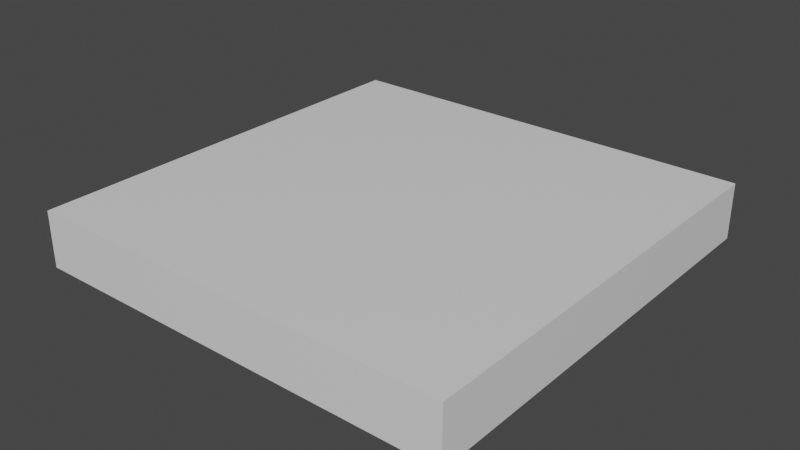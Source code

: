 # Source: BuildFountain.blend  (saved by Blender 2.92.15; exported with 4.5.12 LTS)
import bpy
from mathutils import Matrix  # noqa: F401  (used for matrix-valued properties, if any)

bpy.ops.wm.read_factory_settings(use_empty=True)
scene = bpy.context.scene
scene.name = 'Scene'

# ---- collections
col_collection = bpy.data.collections.new('Collection'); scene.collection.children.link(col_collection)

# ---- materials (node trees are filled in below, after node groups)
mat_material = bpy.data.materials.new('Material')
mat_material.alpha_threshold = 0.0
mat_material.use_transparent_shadow = False
mat_material.line_color = (0.0, 0.0, 0.0, 1.0)

# ---- material node trees
mat_material.use_nodes = True; mat_material.node_tree.nodes.clear()
_N = mat_material.node_tree.nodes; _L = mat_material.node_tree.links
n0 = _N.new('ShaderNodeOutputMaterial'); n0.name = 'Material Output'; n0.location = (300, 300)
n1 = _N.new('ShaderNodeBsdfPrincipled'); n1.name = 'Principled BSDF'; n1.location = (10, 300)
n1.distribution = 'GGX'
n1.subsurface_method = 'BURLEY'
n1.inputs[2].default_value = 0.4
n1.inputs[3].default_value = 1.45
n1.inputs[27].default_value = (0.0, 0.0, 0.0, 1.0)
n1.inputs[28].default_value = 1.0
_L.new(n1.outputs[0], n0.inputs[0])
n0.is_active_output = True

# ---- world
world_world = bpy.data.worlds.new('World'); scene.world = world_world
world_world.use_nodes = True; world_world.node_tree.nodes.clear()
_N = world_world.node_tree.nodes; _L = world_world.node_tree.links
n0 = _N.new('ShaderNodeOutputWorld'); n0.name = 'World Output'; n0.location = (300, 300)
n1 = _N.new('ShaderNodeBackground'); n1.name = 'Background'; n1.location = (10, 300)
n1.inputs[0].default_value = (0.05088, 0.05088, 0.05088, 1.0)
_L.new(n1.outputs[0], n0.inputs[0])
n0.is_active_output = True
world_world.color = (0.05088, 0.05088, 0.05088)
world_world.use_sun_shadow = False
world_world.sun_shadow_jitter_overblur = 0.0

# ---- meshes
me_cube = bpy.data.meshes.new('Cube')
me_cube.from_pydata([(1.0, 1.0, 1.0), (1.0, 1.0, -1.0), (1.0, -1.0, 1.0), (1.0, -1.0, -1.0), (-1.0, 1.0, 1.0), (-1.0, 1.0, -1.0), (-1.0, -1.0, 1.0), (-1.0, -1.0, -1.0)], [], [(0, 4, 6, 2), (3, 2, 6, 7), (7, 6, 4, 5), (5, 1, 3, 7), (1, 0, 2, 3), (5, 4, 0, 1)])
_uv = me_cube.uv_layers.new(name='UVMap')
_uv.uv.foreach_set('vector', [0.625, 0.5, 0.875, 0.5, 0.875, 0.75, 0.625, 0.75, 0.375, 0.75, 0.625, 0.75, 0.625, 1.0, 0.375, 1.0, 0.375, 0.0, 0.625, 0.0, 0.625, 0.25, 0.375, 0.25, 0.125, 0.5, 0.375, 0.5, 0.375, 0.75, 0.125, 0.75, 0.375, 0.5, 0.625, 0.5, 0.625, 0.75, 0.375, 0.75, 0.375, 0.25, 0.625, 0.25, 0.625, 0.5, 0.375, 0.5])
me_cube.materials.append(mat_material)
me_cube.use_remesh_preserve_volume = False
me_cube.use_remesh_preserve_attributes = False
me_cube.use_mirror_vertex_groups = False
me_cube.update()

# ---- objects
ob_cube = bpy.data.objects.new('Cube', me_cube)

# ---- transforms, parenting, visibility, modifiers, constraints
ob_cube.location = (0.0, 0.0, 0.0)
ob_cube.scale = (1.0, 1.0, 0.1299)
ob_cube.lock_rotations_4d = False
ob_cube.empty_display_type = 'ARROWS'
ob_cube.lineart.crease_threshold = 0.0

# ---- collection membership
col_collection.objects.link(ob_cube)

# ---- scene / render settings (as saved in the file)
scene.frame_start = 1; scene.frame_end = 250; scene.frame_set(1)
scene.render.engine = 'BLENDER_EEVEE_NEXT'
scene.cycles.use_denoising = False
scene.cycles.samples = 128
scene.cycles.sampling_pattern = 'TABULATED_SOBOL'
scene.cycles.use_adaptive_sampling = False
scene.cycles.use_light_tree = False
scene.view_settings.view_transform = 'Filmic'
bpy.context.view_layer.update()

# ---- added for rendering (the .blend has no active camera and no usable light): camera, sun
cam_auto = bpy.data.cameras.new('AutoCamera')
cam_auto.lens = 50.0
cam_auto.sensor_width = 36.0
cam_auto.clip_end = 1000.0
ob_auto_camera = bpy.data.objects.new('AutoCamera', cam_auto)
scene.collection.objects.link(ob_auto_camera)
ob_auto_camera.location = (2.62795, -3.15354, 2.10236)
ob_auto_camera.rotation_euler = (1.09748, -7.21219e-08, 0.694738)
scene.camera = ob_auto_camera
light_auto_sun = bpy.data.lights.new('AutoSun', 'SUN')
light_auto_sun.energy = 3.0
light_auto_sun.angle = 0.0523599
ob_auto_sun = bpy.data.objects.new('AutoSun', light_auto_sun)
scene.collection.objects.link(ob_auto_sun)
ob_auto_sun.rotation_euler = (0.872665, 0.174533, 0.523599)
bpy.context.view_layer.update()

